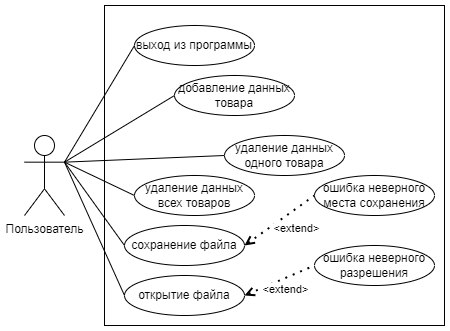

The diagram above was exported from draw.io. Its source (the exported page's mxGraphModel, read from the mxfile embedded in the PNG):
<mxGraphModel dx="880" dy="468" grid="1" gridSize="10" guides="1" tooltips="1" connect="1" arrows="1" fold="1" page="1" pageScale="1" pageWidth="827" pageHeight="1169" math="0" shadow="0">
  <root>
    <mxCell id="0" />
    <mxCell id="1" parent="0" />
    <mxCell id="Q4yEjvmUdcDZDf5N9dgp-1" value="" style="rounded=0;whiteSpace=wrap;html=1;" parent="1" vertex="1">
      <mxGeometry x="130" y="40" width="340" height="320" as="geometry" />
    </mxCell>
    <mxCell id="Q4yEjvmUdcDZDf5N9dgp-2" value="Пользователь" style="shape=umlActor;verticalLabelPosition=bottom;verticalAlign=top;html=1;outlineConnect=0;" parent="1" vertex="1">
      <mxGeometry x="50" y="170" width="40" height="80" as="geometry" />
    </mxCell>
    <mxCell id="Q4yEjvmUdcDZDf5N9dgp-3" value="сохранение файла" style="ellipse;whiteSpace=wrap;html=1;" parent="1" vertex="1">
      <mxGeometry x="150" y="260" width="120" height="40" as="geometry" />
    </mxCell>
    <mxCell id="Q4yEjvmUdcDZDf5N9dgp-4" value="открытие файла" style="ellipse;whiteSpace=wrap;html=1;" parent="1" vertex="1">
      <mxGeometry x="150" y="310" width="120" height="40" as="geometry" />
    </mxCell>
    <mxCell id="Q4yEjvmUdcDZDf5N9dgp-5" value="добавление данных товара" style="ellipse;whiteSpace=wrap;html=1;" parent="1" vertex="1">
      <mxGeometry x="200" y="110" width="120" height="40" as="geometry" />
    </mxCell>
    <mxCell id="Q4yEjvmUdcDZDf5N9dgp-6" value="удаление данных одного товара" style="ellipse;whiteSpace=wrap;html=1;" parent="1" vertex="1">
      <mxGeometry x="250" y="170" width="120" height="40" as="geometry" />
    </mxCell>
    <mxCell id="Q4yEjvmUdcDZDf5N9dgp-7" value="удаление данных всех товаров" style="ellipse;whiteSpace=wrap;html=1;" parent="1" vertex="1">
      <mxGeometry x="160" y="210" width="120" height="40" as="geometry" />
    </mxCell>
    <mxCell id="Q4yEjvmUdcDZDf5N9dgp-8" value="" style="endArrow=none;html=1;rounded=0;entryX=0;entryY=0.5;entryDx=0;entryDy=0;exitX=1;exitY=0.3333333333333333;exitDx=0;exitDy=0;exitPerimeter=0;" parent="1" source="Q4yEjvmUdcDZDf5N9dgp-2" target="Q4yEjvmUdcDZDf5N9dgp-5" edge="1">
      <mxGeometry width="50" height="50" relative="1" as="geometry">
        <mxPoint x="100" y="190" as="sourcePoint" />
        <mxPoint x="160" y="140" as="targetPoint" />
      </mxGeometry>
    </mxCell>
    <mxCell id="Q4yEjvmUdcDZDf5N9dgp-9" value="" style="endArrow=none;html=1;rounded=0;entryX=0;entryY=0.5;entryDx=0;entryDy=0;exitX=1;exitY=0.3333333333333333;exitDx=0;exitDy=0;exitPerimeter=0;" parent="1" source="Q4yEjvmUdcDZDf5N9dgp-2" target="Q4yEjvmUdcDZDf5N9dgp-3" edge="1">
      <mxGeometry width="50" height="50" relative="1" as="geometry">
        <mxPoint x="90" y="200" as="sourcePoint" />
        <mxPoint x="170" y="150" as="targetPoint" />
      </mxGeometry>
    </mxCell>
    <mxCell id="Q4yEjvmUdcDZDf5N9dgp-10" value="" style="endArrow=none;html=1;rounded=0;entryX=0;entryY=0.5;entryDx=0;entryDy=0;exitX=1;exitY=0.3333333333333333;exitDx=0;exitDy=0;exitPerimeter=0;" parent="1" source="Q4yEjvmUdcDZDf5N9dgp-2" target="Q4yEjvmUdcDZDf5N9dgp-4" edge="1">
      <mxGeometry width="50" height="50" relative="1" as="geometry">
        <mxPoint x="100" y="190" as="sourcePoint" />
        <mxPoint x="180" y="160" as="targetPoint" />
      </mxGeometry>
    </mxCell>
    <mxCell id="Q4yEjvmUdcDZDf5N9dgp-11" value="" style="endArrow=none;html=1;rounded=0;exitX=1;exitY=0.3333333333333333;exitDx=0;exitDy=0;exitPerimeter=0;entryX=0;entryY=0.5;entryDx=0;entryDy=0;" parent="1" source="Q4yEjvmUdcDZDf5N9dgp-2" target="Q4yEjvmUdcDZDf5N9dgp-6" edge="1">
      <mxGeometry width="50" height="50" relative="1" as="geometry">
        <mxPoint x="390" y="270" as="sourcePoint" />
        <mxPoint x="440" y="220" as="targetPoint" />
      </mxGeometry>
    </mxCell>
    <mxCell id="Q4yEjvmUdcDZDf5N9dgp-12" value="" style="endArrow=none;html=1;rounded=0;exitX=1;exitY=0.3333333333333333;exitDx=0;exitDy=0;exitPerimeter=0;entryX=0;entryY=0.5;entryDx=0;entryDy=0;" parent="1" source="Q4yEjvmUdcDZDf5N9dgp-2" target="Q4yEjvmUdcDZDf5N9dgp-7" edge="1">
      <mxGeometry width="50" height="50" relative="1" as="geometry">
        <mxPoint x="390" y="270" as="sourcePoint" />
        <mxPoint x="440" y="220" as="targetPoint" />
      </mxGeometry>
    </mxCell>
    <mxCell id="Q4yEjvmUdcDZDf5N9dgp-13" value="ошибка неверного места сохранения" style="ellipse;whiteSpace=wrap;html=1;" parent="1" vertex="1">
      <mxGeometry x="340" y="210" width="120" height="40" as="geometry" />
    </mxCell>
    <mxCell id="Q4yEjvmUdcDZDf5N9dgp-14" value="ошибка неверного разрешения" style="ellipse;whiteSpace=wrap;html=1;" parent="1" vertex="1">
      <mxGeometry x="340" y="280" width="120" height="40" as="geometry" />
    </mxCell>
    <mxCell id="Q4yEjvmUdcDZDf5N9dgp-15" value="&amp;lt;extend&amp;gt;" style="endArrow=none;dashed=1;html=1;dashPattern=1 3;strokeWidth=2;rounded=0;exitX=1;exitY=0.5;exitDx=0;exitDy=0;entryX=0;entryY=0.5;entryDx=0;entryDy=0;startArrow=open;startFill=0;" parent="1" source="Q4yEjvmUdcDZDf5N9dgp-3" target="Q4yEjvmUdcDZDf5N9dgp-13" edge="1">
      <mxGeometry x="0.2" y="-16" width="50" height="50" relative="1" as="geometry">
        <mxPoint x="390" y="280" as="sourcePoint" />
        <mxPoint x="440" y="230" as="targetPoint" />
        <mxPoint as="offset" />
      </mxGeometry>
    </mxCell>
    <mxCell id="Q4yEjvmUdcDZDf5N9dgp-16" value="&amp;lt;extend&amp;gt;" style="endArrow=none;dashed=1;html=1;dashPattern=1 3;strokeWidth=2;rounded=0;exitX=1;exitY=0.5;exitDx=0;exitDy=0;entryX=0;entryY=0.5;entryDx=0;entryDy=0;startArrow=open;startFill=0;" parent="1" source="Q4yEjvmUdcDZDf5N9dgp-4" target="Q4yEjvmUdcDZDf5N9dgp-14" edge="1">
      <mxGeometry x="0.0566" y="-11" width="50" height="50" relative="1" as="geometry">
        <mxPoint x="280" y="260" as="sourcePoint" />
        <mxPoint x="350" y="220" as="targetPoint" />
        <mxPoint as="offset" />
      </mxGeometry>
    </mxCell>
    <mxCell id="3BMgm2sVfF_QcMo1FgL0-1" value="выход из программы" style="ellipse;whiteSpace=wrap;html=1;" parent="1" vertex="1">
      <mxGeometry x="160" y="60" width="120" height="40" as="geometry" />
    </mxCell>
    <mxCell id="3BMgm2sVfF_QcMo1FgL0-4" value="" style="endArrow=none;html=1;rounded=0;entryX=0;entryY=0.5;entryDx=0;entryDy=0;exitX=1;exitY=0.3333333333333333;exitDx=0;exitDy=0;exitPerimeter=0;" parent="1" source="Q4yEjvmUdcDZDf5N9dgp-2" target="3BMgm2sVfF_QcMo1FgL0-1" edge="1">
      <mxGeometry width="50" height="50" relative="1" as="geometry">
        <mxPoint x="110" y="217" as="sourcePoint" />
        <mxPoint x="220" y="160" as="targetPoint" />
      </mxGeometry>
    </mxCell>
  </root>
</mxGraphModel>